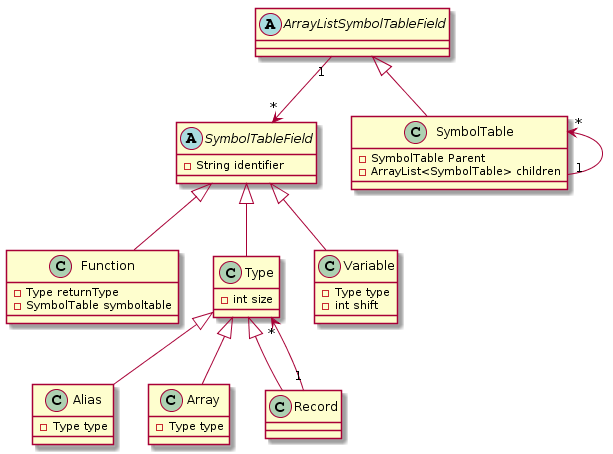

The diagram above was rendered by PlantUML. Its source (embedded in the PNG):
@startuml
Abstract Class ArrayListSymbolTableField{
}
Abstract Class SymbolTableField{
- String identifier
}
Class SymbolTable{
- SymbolTable Parent
- ArrayList<SymbolTable> children
}
Class Function{
- Type returnType
- SymbolTable symboltable
}
Class Type{
- int size
}
Class Variable{
- Type type
- int shift
}
Class Alias{
- Type type
}
Class Array{
- Type type
}

ArrayListSymbolTableField <|-- SymbolTable
ArrayListSymbolTableField "1"-->"*" SymbolTableField

SymbolTable "*"<--"1" SymbolTable

SymbolTableField <|-- Function
SymbolTableField <|-- Type
SymbolTableField <|-- Variable

Type <|-- Alias
Type <|-- Array
Type <|-- Record

Record "1"-->"*" Type
@enduml